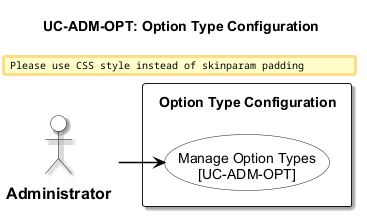

The diagram above was rendered by PlantUML. Its source (embedded in the PNG):
@startuml usecase-option-type-config
!include _shared/styles.iuml
title UC-ADM-OPT: Option Type Configuration

actor "Administrator" as Admin

rectangle "Option Type Configuration" {
  usecase "Manage Option Types\n[UC-ADM-OPT]" as UC_MAIN
}

Admin --> UC_MAIN

@enduml